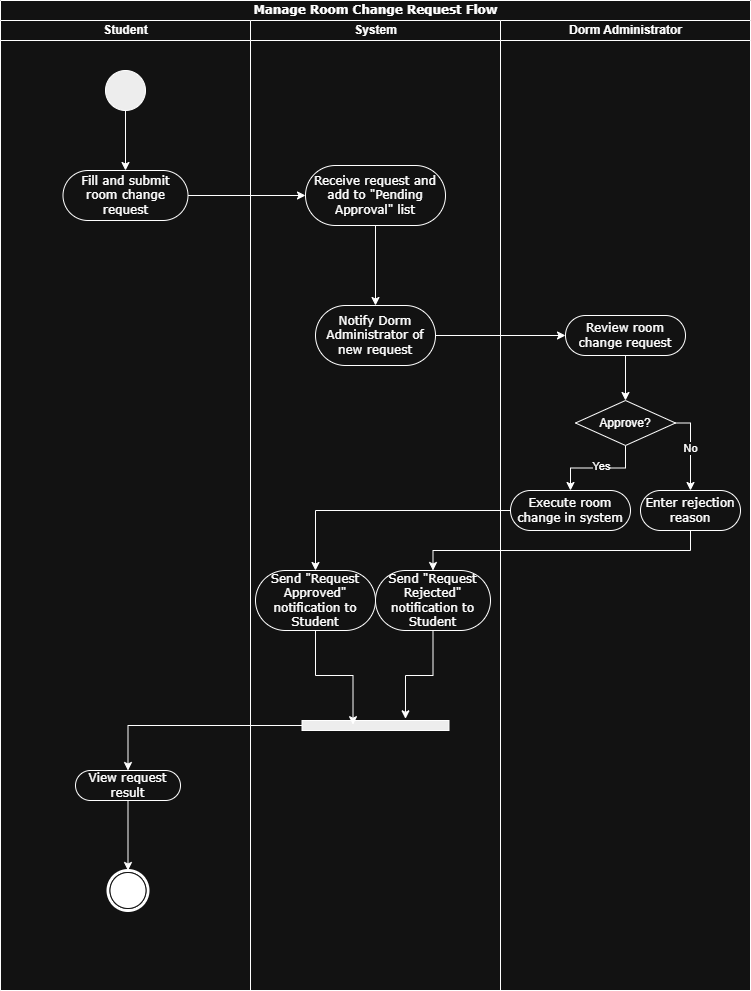

The diagram above was exported from draw.io. Its source (the exported page's mxGraphModel, read from the mxfile embedded in the PNG):
<mxGraphModel dx="1672" dy="1116" grid="1" gridSize="10" guides="1" tooltips="1" connect="1" arrows="1" fold="1" page="1" pageScale="1" pageWidth="827" pageHeight="1169" math="0" shadow="0">
  <root>
    <mxCell id="0" />
    <mxCell id="1" parent="0" />
    <mxCell id="trhc0Ie-O00yta9TVl5w-75" value="Manage Room Change Request Flow" style="swimlane;html=1;childLayout=stackLayout;startSize=20;rounded=0;shadow=0;comic=0;labelBackgroundColor=none;strokeWidth=1;fontFamily=Verdana;fontSize=12;align=center;" vertex="1" parent="1">
      <mxGeometry x="40" y="20" width="750" height="990" as="geometry" />
    </mxCell>
    <mxCell id="trhc0Ie-O00yta9TVl5w-76" value="Student" style="swimlane;html=1;startSize=20;" vertex="1" parent="trhc0Ie-O00yta9TVl5w-75">
      <mxGeometry y="20" width="250" height="970" as="geometry" />
    </mxCell>
    <mxCell id="trhc0Ie-O00yta9TVl5w-77" style="edgeStyle=orthogonalEdgeStyle;rounded=0;orthogonalLoop=1;jettySize=auto;html=1;" edge="1" parent="trhc0Ie-O00yta9TVl5w-76" source="trhc0Ie-O00yta9TVl5w-78">
      <mxGeometry relative="1" as="geometry">
        <mxPoint x="125" y="150" as="targetPoint" />
      </mxGeometry>
    </mxCell>
    <mxCell id="trhc0Ie-O00yta9TVl5w-78" value="" style="ellipse;whiteSpace=wrap;html=1;rounded=0;shadow=0;comic=0;labelBackgroundColor=none;strokeWidth=1;fillColor=#000000;fontFamily=Verdana;fontSize=12;align=center;" vertex="1" parent="trhc0Ie-O00yta9TVl5w-76">
      <mxGeometry x="105" y="50" width="40" height="40" as="geometry" />
    </mxCell>
    <mxCell id="trhc0Ie-O00yta9TVl5w-79" value="Fill and submit room change request" style="rounded=1;whiteSpace=wrap;html=1;shadow=0;comic=0;labelBackgroundColor=none;strokeWidth=1;fontFamily=Verdana;fontSize=12;align=center;arcSize=50;" vertex="1" parent="trhc0Ie-O00yta9TVl5w-76">
      <mxGeometry x="62.5" y="150" width="125" height="50" as="geometry" />
    </mxCell>
    <mxCell id="trhc0Ie-O00yta9TVl5w-80" style="edgeStyle=orthogonalEdgeStyle;rounded=0;orthogonalLoop=1;jettySize=auto;html=1;entryX=0.5;entryY=0;entryDx=0;entryDy=0;" edge="1" parent="trhc0Ie-O00yta9TVl5w-76" source="trhc0Ie-O00yta9TVl5w-81" target="trhc0Ie-O00yta9TVl5w-82">
      <mxGeometry relative="1" as="geometry" />
    </mxCell>
    <mxCell id="trhc0Ie-O00yta9TVl5w-81" value="View request result" style="rounded=1;whiteSpace=wrap;html=1;shadow=0;comic=0;labelBackgroundColor=none;strokeWidth=1;fontFamily=Verdana;fontSize=12;align=center;arcSize=50;" vertex="1" parent="trhc0Ie-O00yta9TVl5w-76">
      <mxGeometry x="75" y="750" width="105" height="30" as="geometry" />
    </mxCell>
    <mxCell id="trhc0Ie-O00yta9TVl5w-82" value="" style="shape=mxgraph.bpmn.shape;html=1;verticalLabelPosition=bottom;labelBackgroundColor=#ffffff;verticalAlign=top;perimeter=ellipsePerimeter;outline=end;symbol=terminate;rounded=0;shadow=0;comic=0;strokeWidth=1;fontFamily=Verdana;fontSize=12;align=center;" vertex="1" parent="trhc0Ie-O00yta9TVl5w-76">
      <mxGeometry x="107.5" y="850" width="40" height="40" as="geometry" />
    </mxCell>
    <mxCell id="trhc0Ie-O00yta9TVl5w-83" value="System" style="swimlane;html=1;startSize=20;" vertex="1" parent="trhc0Ie-O00yta9TVl5w-75">
      <mxGeometry x="250" y="20" width="250" height="970" as="geometry" />
    </mxCell>
    <mxCell id="trhc0Ie-O00yta9TVl5w-84" value="" style="edgeStyle=orthogonalEdgeStyle;rounded=0;orthogonalLoop=1;jettySize=auto;html=1;" edge="1" parent="trhc0Ie-O00yta9TVl5w-83" source="trhc0Ie-O00yta9TVl5w-85" target="trhc0Ie-O00yta9TVl5w-86">
      <mxGeometry relative="1" as="geometry" />
    </mxCell>
    <mxCell id="trhc0Ie-O00yta9TVl5w-85" value="Receive request and add to &quot;Pending Approval&quot; list" style="rounded=1;whiteSpace=wrap;html=1;shadow=0;comic=0;labelBackgroundColor=none;strokeWidth=1;fontFamily=Verdana;fontSize=12;align=center;arcSize=50;" vertex="1" parent="trhc0Ie-O00yta9TVl5w-83">
      <mxGeometry x="55" y="145" width="140" height="60" as="geometry" />
    </mxCell>
    <mxCell id="trhc0Ie-O00yta9TVl5w-86" value="Notify Dorm Administrator of new request" style="whiteSpace=wrap;html=1;fontFamily=Verdana;rounded=1;shadow=0;comic=0;labelBackgroundColor=none;strokeWidth=1;arcSize=50;" vertex="1" parent="trhc0Ie-O00yta9TVl5w-83">
      <mxGeometry x="65" y="285" width="120" height="60" as="geometry" />
    </mxCell>
    <mxCell id="trhc0Ie-O00yta9TVl5w-87" value="Send &quot;Request Approved&quot; notification to Student" style="rounded=1;whiteSpace=wrap;html=1;shadow=0;comic=0;labelBackgroundColor=none;strokeWidth=1;fontFamily=Verdana;fontSize=12;align=center;arcSize=50;" vertex="1" parent="trhc0Ie-O00yta9TVl5w-83">
      <mxGeometry x="5" y="550" width="120" height="60" as="geometry" />
    </mxCell>
    <mxCell id="trhc0Ie-O00yta9TVl5w-88" value="Send &quot;Request Rejected&quot; notification to Student" style="rounded=1;whiteSpace=wrap;html=1;shadow=0;comic=0;labelBackgroundColor=none;strokeWidth=1;fontFamily=Verdana;fontSize=12;align=center;arcSize=50;" vertex="1" parent="trhc0Ie-O00yta9TVl5w-83">
      <mxGeometry x="125" y="550" width="115" height="60" as="geometry" />
    </mxCell>
    <mxCell id="trhc0Ie-O00yta9TVl5w-89" value="" style="whiteSpace=wrap;html=1;rounded=0;shadow=0;comic=0;labelBackgroundColor=none;strokeWidth=1;fillColor=#000000;fontFamily=Verdana;fontSize=12;align=center;rotation=0;" vertex="1" parent="trhc0Ie-O00yta9TVl5w-83">
      <mxGeometry x="51.5" y="700" width="147" height="10" as="geometry" />
    </mxCell>
    <mxCell id="trhc0Ie-O00yta9TVl5w-90" style="edgeStyle=orthogonalEdgeStyle;rounded=0;orthogonalLoop=1;jettySize=auto;html=1;entryX=0.347;entryY=0.417;entryDx=0;entryDy=0;entryPerimeter=0;" edge="1" parent="trhc0Ie-O00yta9TVl5w-83" source="trhc0Ie-O00yta9TVl5w-87" target="trhc0Ie-O00yta9TVl5w-89">
      <mxGeometry relative="1" as="geometry" />
    </mxCell>
    <mxCell id="trhc0Ie-O00yta9TVl5w-91" style="edgeStyle=orthogonalEdgeStyle;rounded=0;orthogonalLoop=1;jettySize=auto;html=1;entryX=0.704;entryY=-0.167;entryDx=0;entryDy=0;entryPerimeter=0;" edge="1" parent="trhc0Ie-O00yta9TVl5w-83" source="trhc0Ie-O00yta9TVl5w-88" target="trhc0Ie-O00yta9TVl5w-89">
      <mxGeometry relative="1" as="geometry" />
    </mxCell>
    <mxCell id="trhc0Ie-O00yta9TVl5w-92" value="Dorm Administrator" style="swimlane;html=1;startSize=20;" vertex="1" parent="trhc0Ie-O00yta9TVl5w-75">
      <mxGeometry x="500" y="20" width="250" height="970" as="geometry" />
    </mxCell>
    <mxCell id="trhc0Ie-O00yta9TVl5w-93" style="edgeStyle=orthogonalEdgeStyle;rounded=0;orthogonalLoop=1;jettySize=auto;html=1;entryX=0.5;entryY=0;entryDx=0;entryDy=0;" edge="1" parent="trhc0Ie-O00yta9TVl5w-92" source="trhc0Ie-O00yta9TVl5w-94" target="trhc0Ie-O00yta9TVl5w-99">
      <mxGeometry relative="1" as="geometry" />
    </mxCell>
    <mxCell id="trhc0Ie-O00yta9TVl5w-94" value="Review room change request" style="rounded=1;whiteSpace=wrap;html=1;shadow=0;comic=0;labelBackgroundColor=none;strokeWidth=1;fontFamily=Verdana;fontSize=12;align=center;arcSize=50;" vertex="1" parent="trhc0Ie-O00yta9TVl5w-92">
      <mxGeometry x="65" y="295" width="120" height="40" as="geometry" />
    </mxCell>
    <mxCell id="trhc0Ie-O00yta9TVl5w-95" style="edgeStyle=orthogonalEdgeStyle;rounded=0;orthogonalLoop=1;jettySize=auto;html=1;exitX=0.5;exitY=1;exitDx=0;exitDy=0;entryX=0.5;entryY=0;entryDx=0;entryDy=0;" edge="1" parent="trhc0Ie-O00yta9TVl5w-92" source="trhc0Ie-O00yta9TVl5w-99" target="trhc0Ie-O00yta9TVl5w-100">
      <mxGeometry relative="1" as="geometry" />
    </mxCell>
    <mxCell id="trhc0Ie-O00yta9TVl5w-96" value="Yes" style="edgeLabel;html=1;align=center;verticalAlign=middle;resizable=0;points=[];" vertex="1" connectable="0" parent="trhc0Ie-O00yta9TVl5w-95">
      <mxGeometry x="-0.0667" y="-2" relative="1" as="geometry">
        <mxPoint as="offset" />
      </mxGeometry>
    </mxCell>
    <mxCell id="trhc0Ie-O00yta9TVl5w-97" style="edgeStyle=orthogonalEdgeStyle;rounded=0;orthogonalLoop=1;jettySize=auto;html=1;exitX=1;exitY=0.5;exitDx=0;exitDy=0;" edge="1" parent="trhc0Ie-O00yta9TVl5w-92" source="trhc0Ie-O00yta9TVl5w-99" target="trhc0Ie-O00yta9TVl5w-101">
      <mxGeometry relative="1" as="geometry">
        <Array as="points">
          <mxPoint x="190" y="403" />
        </Array>
      </mxGeometry>
    </mxCell>
    <mxCell id="trhc0Ie-O00yta9TVl5w-98" value="No" style="edgeLabel;html=1;align=center;verticalAlign=middle;resizable=0;points=[];" vertex="1" connectable="0" parent="trhc0Ie-O00yta9TVl5w-97">
      <mxGeometry x="-0.0303" y="-1" relative="1" as="geometry">
        <mxPoint as="offset" />
      </mxGeometry>
    </mxCell>
    <mxCell id="trhc0Ie-O00yta9TVl5w-99" value="Approve?" style="rhombus;whiteSpace=wrap;html=1;" vertex="1" parent="trhc0Ie-O00yta9TVl5w-92">
      <mxGeometry x="75" y="380" width="100" height="45" as="geometry" />
    </mxCell>
    <mxCell id="trhc0Ie-O00yta9TVl5w-100" value="Execute room change in system" style="rounded=1;whiteSpace=wrap;html=1;shadow=0;comic=0;labelBackgroundColor=none;strokeWidth=1;fontFamily=Verdana;fontSize=12;align=center;arcSize=50;" vertex="1" parent="trhc0Ie-O00yta9TVl5w-92">
      <mxGeometry x="10" y="470" width="120" height="40" as="geometry" />
    </mxCell>
    <mxCell id="trhc0Ie-O00yta9TVl5w-101" value="Enter rejection reason" style="rounded=1;whiteSpace=wrap;html=1;shadow=0;comic=0;labelBackgroundColor=none;strokeWidth=1;fontFamily=Verdana;fontSize=12;align=center;arcSize=50;" vertex="1" parent="trhc0Ie-O00yta9TVl5w-92">
      <mxGeometry x="140" y="470" width="100" height="40" as="geometry" />
    </mxCell>
    <mxCell id="trhc0Ie-O00yta9TVl5w-102" style="edgeStyle=orthogonalEdgeStyle;rounded=0;orthogonalLoop=1;jettySize=auto;html=1;entryX=0;entryY=0.5;entryDx=0;entryDy=0;" edge="1" parent="trhc0Ie-O00yta9TVl5w-75" source="trhc0Ie-O00yta9TVl5w-79" target="trhc0Ie-O00yta9TVl5w-85">
      <mxGeometry relative="1" as="geometry">
        <mxPoint x="310" y="195" as="targetPoint" />
      </mxGeometry>
    </mxCell>
    <mxCell id="trhc0Ie-O00yta9TVl5w-103" style="edgeStyle=orthogonalEdgeStyle;rounded=0;orthogonalLoop=1;jettySize=auto;html=1;entryX=0;entryY=0.5;entryDx=0;entryDy=0;" edge="1" parent="trhc0Ie-O00yta9TVl5w-75" source="trhc0Ie-O00yta9TVl5w-86" target="trhc0Ie-O00yta9TVl5w-94">
      <mxGeometry relative="1" as="geometry" />
    </mxCell>
    <mxCell id="trhc0Ie-O00yta9TVl5w-104" style="edgeStyle=orthogonalEdgeStyle;rounded=0;orthogonalLoop=1;jettySize=auto;html=1;entryX=0.5;entryY=0;entryDx=0;entryDy=0;" edge="1" parent="trhc0Ie-O00yta9TVl5w-75" source="trhc0Ie-O00yta9TVl5w-100" target="trhc0Ie-O00yta9TVl5w-87">
      <mxGeometry relative="1" as="geometry">
        <mxPoint x="360" y="570" as="targetPoint" />
      </mxGeometry>
    </mxCell>
    <mxCell id="trhc0Ie-O00yta9TVl5w-105" style="edgeStyle=orthogonalEdgeStyle;rounded=0;orthogonalLoop=1;jettySize=auto;html=1;exitX=0.5;exitY=1;exitDx=0;exitDy=0;entryX=0.5;entryY=0;entryDx=0;entryDy=0;" edge="1" parent="trhc0Ie-O00yta9TVl5w-75" source="trhc0Ie-O00yta9TVl5w-101" target="trhc0Ie-O00yta9TVl5w-88">
      <mxGeometry relative="1" as="geometry" />
    </mxCell>
    <mxCell id="trhc0Ie-O00yta9TVl5w-106" style="edgeStyle=orthogonalEdgeStyle;rounded=0;orthogonalLoop=1;jettySize=auto;html=1;" edge="1" parent="trhc0Ie-O00yta9TVl5w-75" source="trhc0Ie-O00yta9TVl5w-89" target="trhc0Ie-O00yta9TVl5w-81">
      <mxGeometry relative="1" as="geometry" />
    </mxCell>
  </root>
</mxGraphModel>